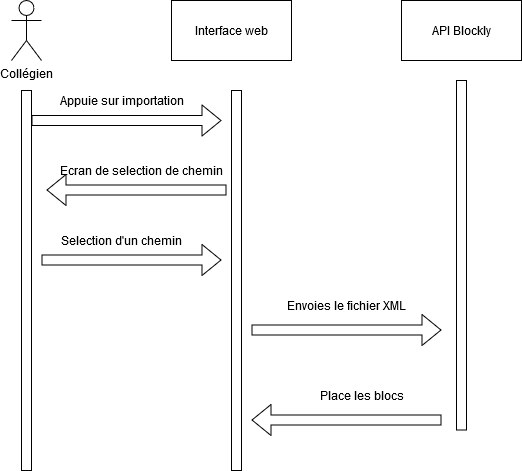

The diagram above was exported from draw.io. Its source (the exported page's mxGraphModel, read from the mxfile embedded in the PNG):
<mxGraphModel dx="868" dy="451" grid="1" gridSize="10" guides="1" tooltips="1" connect="1" arrows="1" fold="1" page="1" pageScale="1" pageWidth="827" pageHeight="1169" math="0" shadow="0">
  <root>
    <mxCell id="0" />
    <mxCell id="1" parent="0" />
    <mxCell id="cqpcS0Wu_Y0UnRHA_6uJ-1" value="&lt;div&gt;Collégien&lt;/div&gt;" style="shape=umlActor;verticalLabelPosition=bottom;labelBackgroundColor=#ffffff;verticalAlign=top;html=1;outlineConnect=0;" parent="1" vertex="1">
      <mxGeometry x="130" y="30" width="30" height="60" as="geometry" />
    </mxCell>
    <mxCell id="cqpcS0Wu_Y0UnRHA_6uJ-2" value="" style="rounded=0;whiteSpace=wrap;html=1;" parent="1" vertex="1">
      <mxGeometry x="140" y="120" width="10" height="380" as="geometry" />
    </mxCell>
    <mxCell id="cqpcS0Wu_Y0UnRHA_6uJ-3" value="" style="rounded=0;whiteSpace=wrap;html=1;" parent="1" vertex="1">
      <mxGeometry x="350" y="120" width="10" height="380" as="geometry" />
    </mxCell>
    <mxCell id="cqpcS0Wu_Y0UnRHA_6uJ-4" value="Interface web" style="rounded=0;whiteSpace=wrap;html=1;" parent="1" vertex="1">
      <mxGeometry x="290" y="30" width="120" height="60" as="geometry" />
    </mxCell>
    <mxCell id="cqpcS0Wu_Y0UnRHA_6uJ-5" value="" style="shape=flexArrow;endArrow=classic;html=1;" parent="1" edge="1">
      <mxGeometry width="50" height="50" relative="1" as="geometry">
        <mxPoint x="150" y="150" as="sourcePoint" />
        <mxPoint x="340" y="150" as="targetPoint" />
      </mxGeometry>
    </mxCell>
    <mxCell id="cqpcS0Wu_Y0UnRHA_6uJ-6" value="Appuie sur importation" style="text;html=1;align=center;verticalAlign=middle;resizable=0;points=[];autosize=1;" parent="1" vertex="1">
      <mxGeometry x="175" y="120" width="130" height="20" as="geometry" />
    </mxCell>
    <mxCell id="cqpcS0Wu_Y0UnRHA_6uJ-7" value="API Blockly" style="rounded=0;whiteSpace=wrap;html=1;" parent="1" vertex="1">
      <mxGeometry x="520" y="30" width="120" height="60" as="geometry" />
    </mxCell>
    <mxCell id="cqpcS0Wu_Y0UnRHA_6uJ-8" value="" style="rounded=0;whiteSpace=wrap;html=1;" parent="1" vertex="1">
      <mxGeometry x="575" y="110" width="10" height="349.5" as="geometry" />
    </mxCell>
    <mxCell id="cqpcS0Wu_Y0UnRHA_6uJ-9" value="" style="shape=flexArrow;endArrow=classic;html=1;" parent="1" edge="1">
      <mxGeometry width="50" height="50" relative="1" as="geometry">
        <mxPoint x="370" y="359.5" as="sourcePoint" />
        <mxPoint x="560" y="359.5" as="targetPoint" />
      </mxGeometry>
    </mxCell>
    <mxCell id="cqpcS0Wu_Y0UnRHA_6uJ-10" value="Envoies le fichier XML" style="text;html=1;align=center;verticalAlign=middle;resizable=0;points=[];autosize=1;" parent="1" vertex="1">
      <mxGeometry x="400" y="324.5" width="130" height="20" as="geometry" />
    </mxCell>
    <mxCell id="cqpcS0Wu_Y0UnRHA_6uJ-11" value="" style="shape=flexArrow;endArrow=classic;html=1;" parent="1" edge="1">
      <mxGeometry width="50" height="50" relative="1" as="geometry">
        <mxPoint x="560" y="449.5" as="sourcePoint" />
        <mxPoint x="370" y="449.5" as="targetPoint" />
      </mxGeometry>
    </mxCell>
    <mxCell id="cqpcS0Wu_Y0UnRHA_6uJ-12" value="Place les blocs" style="text;html=1;align=center;verticalAlign=middle;resizable=0;points=[];autosize=1;" parent="1" vertex="1">
      <mxGeometry x="435" y="414.5" width="90" height="20" as="geometry" />
    </mxCell>
    <mxCell id="cqpcS0Wu_Y0UnRHA_6uJ-13" value="" style="shape=flexArrow;endArrow=classic;html=1;" parent="1" edge="1">
      <mxGeometry width="50" height="50" relative="1" as="geometry">
        <mxPoint x="345" y="219.5" as="sourcePoint" />
        <mxPoint x="165" y="219.5" as="targetPoint" />
      </mxGeometry>
    </mxCell>
    <mxCell id="cqpcS0Wu_Y0UnRHA_6uJ-14" value="Ecran de selection de chemin" style="text;html=1;align=center;verticalAlign=middle;resizable=0;points=[];autosize=1;" parent="1" vertex="1">
      <mxGeometry x="175" y="189.5" width="170" height="20" as="geometry" />
    </mxCell>
    <mxCell id="cqpcS0Wu_Y0UnRHA_6uJ-15" value="Selection d'un chemin" style="text;html=1;align=center;verticalAlign=middle;resizable=0;points=[];autosize=1;" parent="1" vertex="1">
      <mxGeometry x="175" y="259.5" width="130" height="20" as="geometry" />
    </mxCell>
    <mxCell id="cqpcS0Wu_Y0UnRHA_6uJ-16" value="" style="shape=flexArrow;endArrow=classic;html=1;" parent="1" edge="1">
      <mxGeometry width="50" height="50" relative="1" as="geometry">
        <mxPoint x="160" y="289.5" as="sourcePoint" />
        <mxPoint x="340" y="289.5" as="targetPoint" />
      </mxGeometry>
    </mxCell>
  </root>
</mxGraphModel>